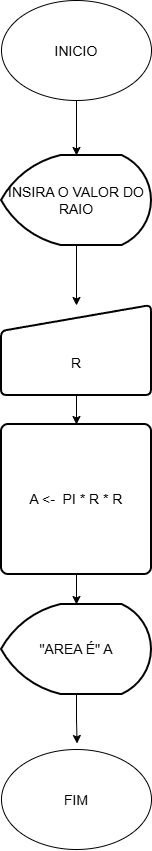

The diagram above was exported from draw.io. Its source (the exported page's mxGraphModel, read from the mxfile embedded in the PNG):
<mxGraphModel dx="1076" dy="1113" grid="1" gridSize="10" guides="1" tooltips="1" connect="1" arrows="1" fold="1" page="1" pageScale="1" pageWidth="827" pageHeight="1169" math="0" shadow="0">
  <root>
    <mxCell id="0" />
    <mxCell id="1" parent="0" />
    <mxCell id="gmukJlJVO_2Nwa8pCudn-8" edge="1" parent="1" source="gmukJlJVO_2Nwa8pCudn-1" style="edgeStyle=orthogonalEdgeStyle;rounded=0;orthogonalLoop=1;jettySize=auto;html=1;exitX=0.5;exitY=1;exitDx=0;exitDy=0;" target="gmukJlJVO_2Nwa8pCudn-5">
      <mxGeometry relative="1" as="geometry" />
    </mxCell>
    <mxCell id="gmukJlJVO_2Nwa8pCudn-1" parent="1" style="ellipse;whiteSpace=wrap;html=1;shapeInside=1;fontSize=14;align=center;aspect=fixed;" value="INICIO" vertex="1">
      <mxGeometry height="100.01" width="150" x="354" y="87" as="geometry" />
    </mxCell>
    <mxCell id="gmukJlJVO_2Nwa8pCudn-2" parent="1" style="ellipse;whiteSpace=wrap;html=1;shapeInside=1;fontSize=14;align=center;aspect=fixed;" value="FIM" vertex="1">
      <mxGeometry height="100.01" width="150" x="354" y="836" as="geometry" />
    </mxCell>
    <mxCell id="gmukJlJVO_2Nwa8pCudn-12" edge="1" parent="1" source="gmukJlJVO_2Nwa8pCudn-4" style="edgeStyle=orthogonalEdgeStyle;rounded=0;orthogonalLoop=1;jettySize=auto;html=1;exitX=0.5;exitY=1;exitDx=0;exitDy=0;exitPerimeter=0;">
      <mxGeometry relative="1" as="geometry">
        <mxPoint x="429.5714285714289" y="830" as="targetPoint" />
      </mxGeometry>
    </mxCell>
    <mxCell id="gmukJlJVO_2Nwa8pCudn-4" parent="1" style="strokeWidth=2;html=1;shape=mxgraph.flowchart.display;whiteSpace=wrap;fontSize=14;align=center;aspect=fixed;" value="&quot;AREA É&quot; A" vertex="1">
      <mxGeometry height="90" width="150" x="354" y="691" as="geometry" />
    </mxCell>
    <mxCell id="gmukJlJVO_2Nwa8pCudn-9" edge="1" parent="1" source="gmukJlJVO_2Nwa8pCudn-5" style="edgeStyle=orthogonalEdgeStyle;rounded=0;orthogonalLoop=1;jettySize=auto;html=1;exitX=0.5;exitY=1;exitDx=0;exitDy=0;exitPerimeter=0;" target="gmukJlJVO_2Nwa8pCudn-7">
      <mxGeometry relative="1" as="geometry" />
    </mxCell>
    <mxCell id="gmukJlJVO_2Nwa8pCudn-5" parent="1" style="strokeWidth=2;html=1;shape=mxgraph.flowchart.display;whiteSpace=wrap;fontSize=14;align=center;aspect=fixed;" value="INSIRA&lt;span style=&quot;background-color: transparent; color: light-dark(rgb(0, 0, 0), rgb(255, 255, 255));&quot;&gt;&amp;nbsp;O VALOR DO RAIO&lt;/span&gt;" vertex="1">
      <mxGeometry height="90" width="150" x="354" y="242" as="geometry" />
    </mxCell>
    <mxCell id="gmukJlJVO_2Nwa8pCudn-6" parent="1" style="rounded=1;whiteSpace=wrap;html=1;absoluteArcSize=1;arcSize=14;strokeWidth=2;fontSize=14;align=center;aspect=fixed;" value="A &amp;lt;-&amp;nbsp; PI * R * R" vertex="1">
      <mxGeometry height="150" width="150" x="354" y="511" as="geometry" />
    </mxCell>
    <mxCell id="gmukJlJVO_2Nwa8pCudn-10" edge="1" parent="1" source="gmukJlJVO_2Nwa8pCudn-7" style="edgeStyle=orthogonalEdgeStyle;rounded=0;orthogonalLoop=1;jettySize=auto;html=1;exitX=0.5;exitY=1;exitDx=0;exitDy=0;entryX=0.5;entryY=0;entryDx=0;entryDy=0;" target="gmukJlJVO_2Nwa8pCudn-6">
      <mxGeometry relative="1" as="geometry" />
    </mxCell>
    <mxCell id="gmukJlJVO_2Nwa8pCudn-7" parent="1" style="html=1;strokeWidth=2;shape=manualInput;boundedLbl=1;whiteSpace=wrap;rounded=1;size=26;arcSize=11;fontSize=14;align=center;aspect=fixed;" value="R" vertex="1">
      <mxGeometry height="90" width="150" x="354" y="392" as="geometry" />
    </mxCell>
    <mxCell id="gmukJlJVO_2Nwa8pCudn-11" edge="1" parent="1" source="gmukJlJVO_2Nwa8pCudn-6" style="edgeStyle=orthogonalEdgeStyle;rounded=0;orthogonalLoop=1;jettySize=auto;html=1;exitX=0.5;exitY=1;exitDx=0;exitDy=0;entryX=0.5;entryY=0;entryDx=0;entryDy=0;entryPerimeter=0;" target="gmukJlJVO_2Nwa8pCudn-4">
      <mxGeometry relative="1" as="geometry" />
    </mxCell>
  </root>
</mxGraphModel>